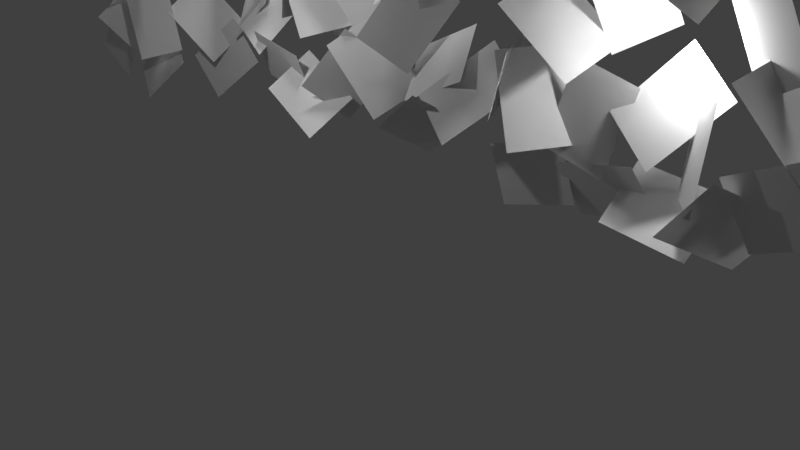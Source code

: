 # Source: karte2.blend  (saved by Blender 2.79.0; exported with 4.5.12 LTS)
import bpy
from mathutils import Matrix  # noqa: F401  (used for matrix-valued properties, if any)

bpy.ops.wm.read_factory_settings(use_empty=True)
scene = bpy.context.scene
scene.name = 'Scene'

# ---- collections
col_collection_1 = bpy.data.collections.new('Collection 1'); scene.collection.children.link(col_collection_1)

# ---- materials (node trees are filled in below, after node groups)
mat_material_003 = bpy.data.materials.new('Material.003')
mat_material_003.alpha_threshold = 0.0
mat_material_003.use_transparent_shadow = False
mat_material_003.preview_render_type = 'FLAT'
mat_material_003.roughness = 0.5

# ---- material node trees

# ---- world
world_world = bpy.data.worlds.new('World'); scene.world = world_world
world_world.color = (0.05088, 0.05088, 0.05088)
world_world.use_sun_shadow = False
world_world.sun_shadow_jitter_overblur = 0.0
world_world.cycles.sampling_method = 'MANUAL'

# ---- cameras
cam_camera_001 = bpy.data.cameras.new('Camera.001')
cam_camera_001.clip_end = 100.0
cam_camera_001.lens = 35.0
cam_camera_001.sensor_width = 32.0
cam_camera_001.sensor_height = 18.0
cam_camera_001.ortho_scale = 7.314
cam_camera_001.dof.focus_distance = 0.0
cam_camera_001.dof.aperture_fstop = 128.0
cam_camera = bpy.data.cameras.new('Camera')
cam_camera.clip_end = 100.0
cam_camera.lens = 35.0
cam_camera.sensor_width = 32.0
cam_camera.sensor_height = 18.0
cam_camera.ortho_scale = 7.314
cam_camera.dof.focus_distance = 0.0
cam_camera.dof.aperture_fstop = 128.0

# ---- lights
light_point_003 = bpy.data.lights.new('Point.003', 'POINT')
light_point_003.transmission_factor = 0.0
light_point_003.energy = 100.0
light_point_003.shadow_buffer_clip_start = 0.5
light_point_003.shadow_soft_size = 0.1
light_point_003.shadow_maximum_resolution = 0.006
light_point_003.use_absolute_resolution = True
light_point_002 = bpy.data.lights.new('Point.002', 'POINT')
light_point_002.transmission_factor = 0.0
light_point_002.energy = 100.0
light_point_002.shadow_buffer_clip_start = 0.5
light_point_002.shadow_soft_size = 0.1
light_point_002.shadow_maximum_resolution = 0.006
light_point_002.use_absolute_resolution = True
light_point_001 = bpy.data.lights.new('Point.001', 'POINT')
light_point_001.transmission_factor = 0.0
light_point_001.energy = 100.0
light_point_001.shadow_buffer_clip_start = 0.5
light_point_001.shadow_soft_size = 0.1
light_point_001.shadow_maximum_resolution = 0.006
light_point_001.use_absolute_resolution = True
light_point = bpy.data.lights.new('Point', 'POINT')
light_point.transmission_factor = 0.0
light_point.energy = 100.0
light_point.shadow_buffer_clip_start = 0.5
light_point.shadow_soft_size = 0.1
light_point.shadow_maximum_resolution = 0.006
light_point.use_absolute_resolution = True
light_sun_001 = bpy.data.lights.new('Sun.001', 'SUN')
light_sun_001.transmission_factor = 0.0
light_sun_001.angle = 0.1993
light_sun_001.energy = 1.0
light_sun_001.shadow_buffer_clip_start = 0.5
light_sun_001.shadow_soft_size = 0.1
light_sun_001.shadow_cascade_max_distance = 1000.0
light_lamp = bpy.data.lights.new('Lamp', 'POINT')
light_lamp.transmission_factor = 0.0
light_lamp.cutoff_distance = 30.0
light_lamp.energy = 100.0
light_lamp.shadow_buffer_clip_start = 1.001
light_lamp.shadow_soft_size = 0.1
light_lamp.shadow_maximum_resolution = 0.006
light_lamp.use_absolute_resolution = True

# ---- meshes
me_plane_101 = bpy.data.meshes.new('Plane.101')
me_plane_101.from_pydata([(-1.0, -1.0, 0.0), (1.0, -1.0, 0.0), (-1.0, 1.0, 0.0), (1.0, 1.0, 0.0), (-3.952, -4.085, -4.047), (-3.554, -2.9, -5.037), (-6.569, -4.122, -5.187), (-6.171, -2.937, -6.178), (-8.555, -5.029, -5.111), (-8.636, -3.658, -5.516), (-7.938, -5.408, -7.846), (-8.018, -4.037, -8.251), (-6.404, -5.711, -4.485), (-5.235, -4.574, -4.461), (-8.467, -4.657, -5.762), (-7.299, -3.52, -5.737), (-9.665, -6.027, -7.315), (-7.797, -5.549, -7.522), (-10.68, -4.209, -7.933), (-8.814, -3.73, -8.14), (-4.227, -2.413, -6.533), (-4.785, -1.082, -6.817), (-6.968, -2.971, -6.483), (-7.526, -1.641, -6.768), (-8.568, -4.986, -6.971), (-8.959, -6.227, -6.127), (-5.778, -5.411, -6.951), (-6.169, -6.651, -6.107), (-11.11, -4.952, -9.372), (-10.64, -6.186, -10.19), (-8.503, -4.826, -8.232), (-8.027, -6.061, -9.048), (-9.802, 1.109, -7.641), (-7.947, 1.179, -6.901), (-10.86, 1.626, -5.094), (-9.004, 1.696, -4.353), (-9.278, -3.698, -8.861), (-7.553, -3.671, -7.851), (-9.856, -1.84, -7.976), (-8.131, -1.813, -6.965), (-4.742, -4.788, -5.036), (-3.027, -5.059, -4.084), (-4.243, -2.826, -4.796), (-2.527, -3.097, -3.844), (-4.262, -2.741, -6.138), (-3.704, -3.153, -4.31), (-4.077, -0.8298, -5.315), (-3.519, -1.242, -3.487), (-1.124, 2.146, -2.229), (-2.471, 1.311, -3.104), (0.3709, 0.542, -1.41), (-0.9756, -0.2932, -2.284), (-2.601, 0.9344, -3.973), (-3.914, 0.09161, -3.062), (-0.5829, 0.375, -2.118), (-1.896, -0.4677, -1.207), (-2.764, -0.5443, -1.762), (-3.868, 0.5059, -2.492), (-1.985, -1.046, -4.414), (-3.09, 0.003794, -5.143), (-2.378, -0.179, -3.22), (-3.527, -0.5416, -4.773), (-2.688, -2.011, -2.119), (-3.836, -2.374, -3.672), (-3.332, -1.753, -2.649), (-1.888, -2.709, -2.884), (-1.685, -0.7545, -0.8032), (-0.2413, -1.71, -1.038), (-1.373, -0.8784, -1.835), (-1.806, -2.038, -0.7997), (0.6115, -0.3951, 0.09872), (0.1786, -1.555, 1.134), (-6.778, -1.724, -4.061), (-6.632, -0.3268, -4.015), (-7.059, -1.663, -6.901), (-6.912, -0.2662, -6.855), (-5.938, -0.7743, -3.64), (-4.983, 0.3926, -4.2), (-7.988, -0.4017, -5.555), (-7.033, 0.7651, -6.115), (-6.138, 0.3567, -5.137), (-5.332, 1.638, -5.194), (-8.376, 1.014, -6.642), (-7.57, 2.296, -6.699), (-2.448, 1.209, -1.938), (-1.917, 2.041, -3.456), (-4.854, 0.7305, -3.314), (-4.323, 1.563, -4.832), (-6.055, 2.38, -2.873), (-7.01, 2.456, -4.626), (-4.164, 1.113, -4.015), (-5.119, 1.189, -5.768), (-6.611, 3.148, -4.708), (-6.293, 2.16, -3.327), (-7.379, 4.432, -2.658), (-7.06, 3.443, -1.277), (-11.96, -1.852, -9.402), (-12.01, -3.018, -8.295), (-9.109, -1.822, -9.215), (-9.157, -2.988, -8.108), (-12.4, -1.491, -9.946), (-11.03, -0.6134, -10.7), (-14.44, -0.5379, -11.4), (-13.08, 0.3394, -12.15), (-9.925, -2.015, -6.743), (-9.14, -0.735, -6.949), (-12.18, -1.458, -8.295), (-11.4, -0.1779, -8.501), (-12.04, -1.695, -7.557), (-12.52, -0.4303, -8.272), (-11.16, -2.251, -10.15), (-11.64, -0.9867, -10.87), (-14.75, 0.6728, -10.13), (-16.33, 0.2106, -11.17), (-13.0, -0.2009, -12.01), (-14.57, -0.6631, -13.05), (-7.288, -5.905, -6.479), (-8.965, -6.057, -7.548), (-6.782, -7.867, -6.708), (-8.458, -8.018, -7.777), (-6.666, -6.669, -6.187), (-5.39, -6.897, -4.681), (-6.214, -4.701, -5.964), (-4.938, -4.928, -4.458), (-4.353, 7.286, -0.4035), (-5.768, 6.299, -0.4979), (-2.367, 5.872, -0.04098), (-3.782, 4.884, -0.1354), (-3.099, 8.887, -0.6694), (-2.523, 10.2, -0.2879), (-3.741, 9.407, -3.351), (-3.166, 10.72, -2.969), (-1.523, 9.938, -0.2815), (-3.247, 9.295, -0.7106), (-0.9501, 8.541, 1.681), (-2.675, 7.899, 1.252), (12.72, 7.952, 12.36), (14.0, 7.725, 13.86), (13.18, 9.921, 12.58), (14.45, 9.693, 14.08), (12.1, 8.716, 12.06), (10.43, 8.565, 11.0), (12.61, 6.754, 11.83), (10.93, 6.603, 10.77), (6.931, 2.622, 4.354), (5.427, 3.36, 3.56), (6.018, 0.9869, 2.987), (4.514, 1.724, 2.194), (7.896, 11.31, 5.459), (6.662, 12.4, 5.653), (5.989, 10.14, 6.773), (4.754, 11.23, 6.966), (1.665, -0.03575, 1.364), (3.64, 0.1126, 1.134), (1.538, 1.754, 2.632), (3.514, 1.902, 2.403), (5.689, 2.964, 3.851), (7.513, 2.395, 3.964), (6.558, 4.489, 5.48), (8.382, 3.92, 5.593), (7.029, 4.332, 4.52), (7.036, 3.271, 5.827), (8.442, 5.47, 6.395), (8.45, 4.41, 7.702), (3.304, 7.445, 2.731), (2.337, 6.266, 3.215), (5.766, 6.434, 2.635), (4.799, 5.255, 3.119), (-0.5969, 1.195, 0.4868), (1.393, 1.269, 0.6606), (-0.6825, 3.133, -0.2135), (1.307, 3.207, -0.0396), (-0.717, 8.264, 3.749), (-0.7891, 9.176, 2.233), (-2.657, 7.12, 2.439), (-2.729, 8.032, 0.9222), (-0.8702, 7.575, 3.082), (0.7967, 7.519, 4.184), (-0.7988, 9.573, 3.183), (0.8681, 9.517, 4.285), (-0.722, 9.608, 1.838), (-0.2414, 9.323, 3.737), (-0.9997, 11.54, 2.499), (-0.5191, 11.26, 4.398), (4.636, 15.29, 8.409), (3.059, 14.83, 7.37), (6.392, 14.42, 6.535), (4.815, 13.96, 5.497), (0.6797, 13.16, 4.265), (-0.473, 12.83, 2.698), (0.2381, 11.33, 5.356), (-0.9146, 11.01, 3.789), (0.4773, 12.73, 3.941), (1.617, 13.88, 4.074), (-1.596, 13.81, 2.723), (-0.4566, 14.96, 2.856), (1.399, 0.04191, 1.334), (2.09, 1.264, 0.6412), (-1.161, 0.4386, 0.2038), (-0.4697, 1.66, -0.4891), (-3.164, 6.112, -1.061), (-1.338, 5.882, -0.3158), (-4.155, 6.44, 1.575), (-2.328, 6.21, 2.321), (1.373, 1.559, -0.5069), (1.78, 0.8811, 1.196), (1.974, 3.3, 0.7619), (2.381, 2.623, 2.464), (5.492, 5.497, 4.514), (3.994, 4.941, 3.453), (6.575, 3.67, 4.936), (5.077, 3.114, 3.875), (3.801, 4.691, 2.506), (2.288, 3.916, 3.203), (5.615, 3.7, 4.199), (4.101, 2.925, 4.896), (3.242, 3.014, 4.331), (2.414, 4.247, 3.865), (3.964, 2.745, 1.596), (3.136, 3.978, 1.13), (3.745, 3.495, 2.981), (2.569, 3.454, 1.364), (2.988, 1.62, 3.628), (1.812, 1.58, 2.011), (-0.9295, 2.595, 1.787), (-0.4644, 3.931, 2.167), (-1.117, 3.016, -0.9983), (-0.652, 4.352, -0.618), (0.1073, 3.373, 2.428), (1.333, 4.463, 2.155), (-1.779, 4.193, 0.6322), (-0.5525, 5.283, 0.359), (0.2098, 4.67, 1.224), (1.302, 5.83, 1.474), (-1.806, 5.741, -0.1003), (-0.7135, 6.901, 0.1502), (3.962, 4.703, 4.578), (4.719, 5.629, 3.281), (1.515, 4.674, 3.109), (2.271, 5.6, 1.811), (0.6988, 6.364, 3.941), (-0.1796, 6.752, 2.231), (2.303, 5.048, 2.51), (1.424, 5.435, 0.7998), (0.3762, 7.389, 2.316), (0.4254, 6.231, 3.44), (-0.1392, 8.487, 4.646), (-0.09003, 7.329, 5.77), (7.346, 12.93, 10.99), (6.868, 14.19, 10.27), (8.229, 12.37, 8.39), (7.751, 13.63, 7.675), (9.465, 12.61, 11.8), (10.25, 13.89, 11.59), (7.205, 13.16, 10.25), (7.99, 14.44, 10.04), (6.994, 13.13, 8.596), (8.359, 14.01, 7.844), (4.946, 14.08, 7.144), (6.311, 14.96, 6.392), (7.433, 12.77, 9.141), (7.385, 11.6, 10.25), (10.28, 12.8, 9.328), (10.23, 11.63, 10.43), (6.228, 10.68, 6.04), (7.265, 9.952, 7.395), (8.409, 11.96, 5.778), (9.446, 11.23, 7.132), (12.78, 17.77, 13.83), (13.1, 16.78, 15.22), (12.01, 19.05, 15.88), (12.33, 18.06, 17.27), (13.34, 17.0, 15.67), (12.38, 17.08, 13.92), (15.23, 15.73, 14.53), (14.27, 15.81, 12.77), (16.94, 15.83, 16.6), (17.47, 16.66, 15.09), (14.54, 15.35, 15.23), (15.07, 16.18, 13.71), (13.25, 14.98, 13.41), (14.06, 16.26, 13.35), (11.01, 15.64, 11.9), (11.82, 16.92, 11.84), (13.45, 13.85, 14.9), (14.41, 15.01, 14.34), (11.4, 14.22, 12.99), (12.36, 15.39, 12.43), (12.61, 12.9, 14.48), (12.76, 14.29, 14.53), (12.33, 12.96, 11.64), (12.48, 14.36, 11.69), (18.02, 13.74, 16.71), (17.58, 12.58, 17.74), (20.0, 14.23, 18.64), (19.57, 13.07, 19.68), (16.06, 12.87, 15.89), (17.5, 11.91, 15.66), (17.71, 13.87, 17.74), (19.15, 12.91, 17.5), (17.01, 14.44, 15.32), (15.86, 14.08, 13.77), (16.7, 12.61, 16.42), (15.55, 12.25, 14.87), (16.63, 14.08, 16.78), (15.52, 15.13, 16.05), (17.41, 13.57, 14.13), (16.3, 14.63, 13.4), (16.79, 15.56, 14.57), (15.48, 14.71, 15.48), (18.81, 15.0, 16.42), (17.49, 14.15, 17.34), (18.27, 16.77, 16.31), (16.92, 15.93, 15.44), (19.76, 15.16, 17.13), (18.41, 14.33, 16.26), (5.443, 4.739, 4.38), (6.716, 4.736, 5.922), (5.561, 6.736, 4.289), (6.834, 6.733, 5.832), (7.726, 4.791, 6.111), (7.355, 5.221, 7.978), (6.311, 6.373, 5.087), (5.941, 6.803, 6.954), (6.994, 5.983, 7.856), (7.095, 4.587, 7.986), (9.713, 6.04, 6.989), (9.815, 4.644, 7.12), (8.202, 9.006, 8.527), (9.177, 9.889, 9.735), (8.205, 10.39, 6.465), (9.18, 11.27, 7.674), (7.525, 8.556, 9.22), (9.236, 8.889, 8.301), (6.05, 9.449, 7.133), (7.762, 9.782, 6.214), (7.415, 5.875, 7.064), (9.053, 5.405, 7.994), (7.408, 7.493, 8.744), (9.046, 7.022, 9.674), (7.985, 6.999, 8.757), (8.72, 8.213, 8.082), (5.724, 7.2, 7.038), (6.459, 8.415, 6.362), (15.13, 11.88, 12.4), (15.69, 11.47, 14.23), (15.31, 13.79, 13.23), (15.87, 13.38, 15.06), (9.127, 6.74, 9.032), (9.83, 7.751, 10.22), (7.846, 8.117, 7.406), (8.55, 9.129, 8.597), (14.65, 9.833, 13.51), (16.36, 9.562, 14.46), (15.15, 11.8, 13.75), (16.86, 11.52, 14.7), (2.79, 7.174, 5.41), (4.78, 7.248, 5.584), (2.704, 9.112, 4.71), (4.694, 9.186, 4.884), (11.83, 6.796, 10.5), (12.19, 8.173, 10.55), (9.074, 7.161, 9.943), (9.438, 8.538, 9.987), (10.11, 10.92, 9.681), (11.84, 10.95, 10.69), (9.534, 12.78, 10.57), (11.26, 12.81, 11.58), (9.589, 15.73, 10.9), (11.44, 15.8, 11.64), (8.532, 16.25, 13.45), (10.39, 16.32, 14.19), (8.275, 9.67, 9.171), (8.752, 8.435, 8.355), (10.89, 9.795, 10.31), (11.36, 8.56, 9.495), (10.82, 9.635, 11.57), (10.43, 8.395, 12.42), (13.61, 9.21, 11.59), (13.22, 7.97, 12.44), (6.743, 7.169, 6.646), (6.427, 8.189, 7.981), (4.683, 7.922, 4.987), (4.367, 8.941, 6.321), (15.16, 12.21, 12.01), (14.61, 13.54, 11.73), (12.42, 11.65, 12.06), (11.86, 12.98, 11.77), (9.725, 8.594, 11.23), (11.59, 9.073, 11.02), (8.708, 10.41, 10.61), (10.58, 10.89, 10.4), (12.99, 8.91, 14.06), (14.15, 10.05, 14.08), (10.92, 9.964, 12.78), (12.09, 11.1, 12.81), (10.83, 9.592, 13.43), (10.75, 10.96, 13.03), (11.45, 9.214, 10.7), (11.37, 10.58, 10.29), (15.44, 10.54, 14.5), (15.84, 11.72, 13.51), (12.82, 10.5, 13.36), (13.22, 11.68, 12.37)], [], [(0, 1, 3, 2), (4, 5, 7, 6), (8, 9, 11, 10), (12, 13, 15, 14), (16, 17, 19, 18), (20, 21, 23, 22), (24, 25, 27, 26), (28, 29, 31, 30), (32, 33, 35, 34), (36, 37, 39, 38), (40, 41, 43, 42), (44, 45, 47, 46), (48, 49, 51, 50), (52, 53, 55, 54), (56, 57, 59, 58), (60, 61, 63, 62), (64, 65, 67, 66), (68, 69, 71, 70), (72, 73, 75, 74), (76, 77, 79, 78), (80, 81, 83, 82), (84, 85, 87, 86), (88, 89, 91, 90), (92, 93, 95, 94), (96, 97, 99, 98), (100, 101, 103, 102), (104, 105, 107, 106), (108, 109, 111, 110), (112, 113, 115, 114), (116, 117, 119, 118), (120, 121, 123, 122), (124, 125, 127, 126), (128, 129, 131, 130), (132, 133, 135, 134), (136, 137, 139, 138), (140, 141, 143, 142), (144, 145, 147, 146), (148, 149, 151, 150), (152, 153, 155, 154), (156, 157, 159, 158), (160, 161, 163, 162), (164, 165, 167, 166), (168, 169, 171, 170), (172, 173, 175, 174), (176, 177, 179, 178), (180, 181, 183, 182), (184, 185, 187, 186), (188, 189, 191, 190), (192, 193, 195, 194), (196, 197, 199, 198), (200, 201, 203, 202), (204, 205, 207, 206), (208, 209, 211, 210), (212, 213, 215, 214), (216, 217, 219, 218), (220, 221, 223, 222), (224, 225, 227, 226), (228, 229, 231, 230), (232, 233, 235, 234), (236, 237, 239, 238), (240, 241, 243, 242), (244, 245, 247, 246), (248, 249, 251, 250), (252, 253, 255, 254), (256, 257, 259, 258), (260, 261, 263, 262), (264, 265, 267, 266), (268, 269, 271, 270), (272, 273, 275, 274), (276, 277, 279, 278), (280, 281, 283, 282), (284, 285, 287, 286), (288, 289, 291, 290), (292, 293, 295, 294), (296, 297, 299, 298), (300, 301, 303, 302), (304, 305, 307, 306), (308, 309, 311, 310), (312, 313, 315, 314), (316, 317, 319, 318), (320, 321, 323, 322), (324, 325, 327, 326), (328, 329, 331, 330), (332, 333, 335, 334), (336, 337, 339, 338), (340, 341, 343, 342), (344, 345, 347, 346), (348, 349, 351, 350), (352, 353, 355, 354), (356, 357, 359, 358), (360, 361, 363, 362), (364, 365, 367, 366), (368, 369, 371, 370), (372, 373, 375, 374), (376, 377, 379, 378), (380, 381, 383, 382), (384, 385, 387, 386), (388, 389, 391, 390), (392, 393, 395, 394), (396, 397, 399, 398), (400, 401, 403, 402)])
_uv = me_plane_101.uv_layers.new(name='UVMap')
_uv.uv.foreach_set('vector', [0.0, 0.0, 1.0, 0.0, 1.0, 1.0, 0.0, 1.0, 0.0, 0.0, 1.0, 0.0, 1.0, 1.0, 0.0, 1.0, 0.0, 0.0, 1.0, 0.0, 1.0, 1.0, 0.0, 1.0, -0.002428, -0.002428, 1.002, -0.002428, 1.002, 1.002, -0.002428, 1.002, 0.0, 0.0, 1.0, 0.0, 1.0, 1.0, 0.0, 1.0, 0.0, 0.0, 1.0, 0.0, 1.0, 1.0, 0.0, 1.0, 0.0, 0.0, 1.0, 0.0, 1.0, 1.0, 0.0, 1.0, 0.0, 0.0, 1.0, 0.0, 1.0, 1.0, 0.0, 1.0, 0.0, 0.0, 1.0, 0.0, 1.0, 1.0, 0.0, 1.0, 0.0, 0.0, 1.0, 0.0, 1.0, 1.0, 0.0, 1.0, 0.0, 0.0, 1.0, 0.0, 1.0, 1.0, 0.0, 1.0, 0.0, 0.0, 1.0, 0.0, 1.0, 1.0, 0.0, 1.0, 0.0, 0.0, 1.0, 0.0, 1.0, 1.0, 0.0, 1.0, 0.0, 0.0, 1.0, 0.0, 1.0, 1.0, 0.0, 1.0, 0.0, 0.0, 1.0, 0.0, 1.0, 1.0, 0.0, 1.0, 0.0, 0.0, 1.0, 0.0, 1.0, 1.0, 0.0, 1.0, 0.0, 0.0, 1.0, 0.0, 1.0, 1.0, 0.0, 1.0, 0.0, 0.0, 1.0, 0.0, 1.0, 1.0, 0.0, 1.0, 0.0, 0.0, 1.0, 0.0, 1.0, 1.0, 0.0, 1.0, 0.0, 0.0, 1.0, 0.0, 1.0, 1.0, 0.0, 1.0, 0.0, 0.0, 1.0, 0.0, 1.0, 1.0, 0.0, 1.0, 0.0, 0.0, 1.0, 0.0, 1.0, 1.0, 0.0, 1.0, 0.0, 0.0, 1.0, 0.0, 1.0, 1.0, 0.0, 1.0, 0.0, 0.0, 1.0, 0.0, 1.0, 1.0, 0.0, 1.0, 0.0, 0.0, 1.0, 0.0, 1.0, 1.0, 0.0, 1.0, 0.0, 0.0, 1.0, 0.0, 1.0, 1.0, 0.0, 1.0, -0.002428, -0.002428, 1.002, -0.002428, 1.002, 1.002, -0.002428, 1.002, 0.0, 0.0, 1.0, 0.0, 1.0, 1.0, 0.0, 1.0, 0.0, 0.0, 1.0, 0.0, 1.0, 1.0, 0.0, 1.0, 0.0, 0.0, 1.0, 0.0, 1.0, 1.0, 0.0, 1.0, 0.0, 0.0, 1.0, 0.0, 1.0, 1.0, 0.0, 1.0, 0.0, 0.0, 1.0, 0.0, 1.0, 1.0, 0.0, 1.0, 0.0, 0.0, 1.0, 0.0, 1.0, 1.0, 0.0, 1.0, 0.0, 0.0, 1.0, 0.0, 1.0, 1.0, 0.0, 1.0, 0.0, 0.0, 1.0, 0.0, 1.0, 1.0, 0.0, 1.0, 0.0, 0.0, 1.0, 0.0, 1.0, 1.0, 0.0, 1.0, 0.0, 0.0, 1.0, 0.0, 1.0, 1.0, 0.0, 1.0, 0.0, 0.0, 1.0, 0.0, 1.0, 1.0, 0.0, 1.0, 0.0, 0.0, 1.0, 0.0, 1.0, 1.0, 0.0, 1.0, 0.0, 0.0, 1.0, 0.0, 1.0, 1.0, 0.0, 1.0, 0.0, 0.0, 1.0, 0.0, 1.0, 1.0, 0.0, 1.0, 0.0, 0.0, 1.0, 0.0, 1.0, 1.0, 0.0, 1.0, 0.0, 0.0, 1.0, 0.0, 1.0, 1.0, 0.0, 1.0, 0.0, 0.0, 1.0, 0.0, 1.0, 1.0, 0.0, 1.0, 0.0, 0.0, 1.0, 0.0, 1.0, 1.0, 0.0, 1.0, 0.0, 0.0, 1.0, 0.0, 1.0, 1.0, 0.0, 1.0, 0.0, 0.0, 1.0, 0.0, 1.0, 1.0, 0.0, 1.0, 0.0, 0.0, 1.0, 0.0, 1.0, 1.0, 0.0, 1.0, 0.0, 0.0, 1.0, 0.0, 1.0, 1.0, 0.0, 1.0, 0.0, 0.0, 1.0, 0.0, 1.0, 1.0, 0.0, 1.0, 0.0, 0.0, 1.0, 0.0, 1.0, 1.0, 0.0, 1.0, 0.0, 0.0, 1.0, 0.0, 1.0, 1.0, 0.0, 1.0, 0.0, 0.0, 1.0, 0.0, 1.0, 1.0, 0.0, 1.0, 0.0, 0.0, 1.0, 0.0, 1.0, 1.0, 0.0, 1.0, 0.0, 0.0, 1.0, 0.0, 1.0, 1.0, 0.0, 1.0, 0.0, 0.0, 1.0, 0.0, 1.0, 1.0, 0.0, 1.0, 0.0, 0.0, 1.0, 0.0, 1.0, 1.0, 0.0, 1.0, 0.0, 0.0, 1.0, 0.0, 1.0, 1.0, 0.0, 1.0, 0.0, 0.0, 1.0, 0.0, 1.0, 1.0, 0.0, 1.0, 0.0, 0.0, 1.0, 0.0, 1.0, 1.0, 0.0, 1.0, 0.0, 0.0, 1.0, 0.0, 1.0, 1.0, 0.0, 1.0, 0.0, 0.0, 1.0, 0.0, 1.0, 1.0, 0.0, 1.0, 0.0, 0.0, 1.0, 0.0, 1.0, 1.0, 0.0, 1.0, -0.002428, -0.002428, 1.002, -0.002428, 1.002, 1.002, -0.002428, 1.002, 0.0, 0.0, 1.0, 0.0, 1.0, 1.0, 0.0, 1.0, 0.0, 0.0, 1.0, 0.0, 1.0, 1.0, 0.0, 1.0, 0.0, 0.0, 1.0, 0.0, 1.0, 1.0, 0.0, 1.0, 0.0, 0.0, 1.0, 0.0, 1.0, 1.0, 0.0, 1.0, 0.0, 0.0, 1.0, 0.0, 1.0, 1.0, 0.0, 1.0, 0.0, 0.0, 1.0, 0.0, 1.0, 1.0, 0.0, 1.0, 0.0, 0.0, 1.0, 0.0, 1.0, 1.0, 0.0, 1.0, 0.0, 0.0, 1.0, 0.0, 1.0, 1.0, 0.0, 1.0, 0.0, 0.0, 1.0, 0.0, 1.0, 1.0, 0.0, 1.0, 0.0, 0.0, 1.0, 0.0, 1.0, 1.0, 0.0, 1.0, 0.0, 0.0, 1.0, 0.0, 1.0, 1.0, 0.0, 1.0, 0.0, 0.0, 1.0, 0.0, 1.0, 1.0, 0.0, 1.0, 0.0, 0.0, 1.0, 0.0, 1.0, 1.0, 0.0, 1.0, 0.0, 0.0, 1.0, 0.0, 1.0, 1.0, 0.0, 1.0, 0.0, 0.0, 1.0, 0.0, 1.0, 1.0, 0.0, 1.0, 0.0, 0.0, 1.0, 0.0, 1.0, 1.0, 0.0, 1.0, 0.0, 0.0, 1.0, 0.0, 1.0, 1.0, 0.0, 1.0, 0.0, 0.0, 1.0, 0.0, 1.0, 1.0, 0.0, 1.0, 0.0, 0.0, 1.0, 0.0, 1.0, 1.0, 0.0, 1.0, 0.0, 0.0, 1.0, 0.0, 1.0, 1.0, 0.0, 1.0, 0.0, 0.0, 1.0, 0.0, 1.0, 1.0, 0.0, 1.0, 0.0, 0.0, 1.0, 0.0, 1.0, 1.0, 0.0, 1.0, 0.0, 0.0, 1.0, 0.0, 1.0, 1.0, 0.0, 1.0, 0.0, 0.0, 1.0, 0.0, 1.0, 1.0, 0.0, 1.0, 0.0, 0.0, 1.0, 0.0, 1.0, 1.0, 0.0, 1.0, 0.0, 0.0, 1.0, 0.0, 1.0, 1.0, 0.0, 1.0, 0.0, 0.0, 1.0, 0.0, 1.0, 1.0, 0.0, 1.0, 0.0, 0.0, 1.0, 0.0, 1.0, 1.0, 0.0, 1.0, 0.0, 0.0, 1.0, 0.0, 1.0, 1.0, 0.0, 1.0, 0.0, 0.0, 1.0, 0.0, 1.0, 1.0, 0.0, 1.0, 0.0, 0.0, 1.0, 0.0, 1.0, 1.0, 0.0, 1.0, 0.0, 0.0, 1.0, 0.0, 1.0, 1.0, 0.0, 1.0, 0.0, 0.0, 1.0, 0.0, 1.0, 1.0, 0.0, 1.0, 0.0, 0.0, 1.0, 0.0, 1.0, 1.0, 0.0, 1.0, -0.002428, -0.002428, 1.002, -0.002428, 1.002, 1.002, -0.002428, 1.002, 0.0, 0.0, 1.0, 0.0, 1.0, 1.0, 0.0, 1.0, 0.0, 0.0, 1.0, 0.0, 1.0, 1.0, 0.0, 1.0])
me_plane_101.materials.append(mat_material_003)
me_plane_101.use_remesh_preserve_volume = False
me_plane_101.use_remesh_preserve_attributes = False
me_plane_101.use_mirror_vertex_groups = False
me_plane_101.update()

# ---- objects
ob_karte = bpy.data.objects.new('karte', me_plane_101)
ob_camera_001 = bpy.data.objects.new('Camera.001', cam_camera_001)
ob_point_003 = bpy.data.objects.new('Point.003', light_point_003)
ob_point_002 = bpy.data.objects.new('Point.002', light_point_002)
ob_point_001 = bpy.data.objects.new('Point.001', light_point_001)
ob_point = bpy.data.objects.new('Point', light_point)
ob_sun_001 = bpy.data.objects.new('Sun.001', light_sun_001)
ob_lamp = bpy.data.objects.new('Lamp', light_lamp)
ob_camera = bpy.data.objects.new('Camera', cam_camera)

# ---- transforms, parenting, visibility, modifiers, constraints
ob_karte.location = (-3.099, 2.301, 1.407)
ob_karte.rotation_euler = (1.877, 0.6322, 0.801)
ob_karte.scale = (0.4365, 0.6232, 0.4365)
ob_karte.lineart.crease_threshold = 0.0
ob_camera_001.location = (-7.561, -5.946, 5.15)
ob_camera_001.rotation_euler = (1.109, 0.0, 0.8149)
ob_camera_001.scale = (0.7974, 0.7974, 0.7974)
ob_camera_001.lock_rotations_4d = False
ob_camera_001.empty_display_type = 'ARROWS'
ob_camera_001.color = (0.0, 0.0, 0.0, 0.0)
ob_camera_001.hide_viewport = True
ob_camera_001.display_type = 'WIRE'
ob_camera_001.lineart.crease_threshold = 0.0
ob_point_003.location = (-11.9, 2.434, 2.788)
ob_point_003.hide_viewport = True
ob_point_003.lineart.crease_threshold = 0.0
ob_point_002.location = (8.31, 2.17, 0.4802)
ob_point_002.hide_viewport = True
ob_point_002.lineart.crease_threshold = 0.0
ob_point_001.location = (-11.83, 3.156, -2.243)
ob_point_001.rotation_euler = (0.0, -0.0, -0.07228)
ob_point_001.hide_viewport = True
ob_point_001.lineart.crease_threshold = 0.0
ob_point.location = (2.138, 2.718, 2.788)
ob_point.hide_viewport = True
ob_point.lineart.crease_threshold = 0.0
ob_sun_001.location = (6.948, -0.2144, 3.096)
ob_sun_001.rotation_euler = (0.0, -0.0, -0.07228)
ob_sun_001.hide_viewport = True
ob_sun_001.lineart.crease_threshold = 0.0
ob_lamp.location = (-3.732, 0.2236, 3.263)
ob_lamp.rotation_euler = (0.6503, 0.05522, 1.794)
ob_lamp.scale = (1.259, 1.259, 1.259)
ob_lamp.lock_rotations_4d = False
ob_lamp.empty_display_type = 'ARROWS'
ob_lamp.color = (0.0, 0.0, 0.0, 0.0)
ob_lamp.hide_viewport = True
ob_lamp.lineart.crease_threshold = 0.0
ob_camera.location = (6.472, -5.661, 5.15)
ob_camera.rotation_euler = (1.109, 0.0, 0.8149)
ob_camera.scale = (0.7974, 0.7974, 0.7974)
ob_camera.lock_rotations_4d = False
ob_camera.empty_display_type = 'ARROWS'
ob_camera.color = (0.0, 0.0, 0.0, 0.0)
ob_camera.hide_viewport = True
ob_camera.display_type = 'WIRE'
ob_camera.lineart.crease_threshold = 0.0

# ---- collection membership
col_collection_1.objects.link(ob_karte)
col_collection_1.objects.link(ob_camera_001)
col_collection_1.objects.link(ob_point_003)
col_collection_1.objects.link(ob_point_002)
col_collection_1.objects.link(ob_point_001)
col_collection_1.objects.link(ob_point)
col_collection_1.objects.link(ob_sun_001)
col_collection_1.objects.link(ob_lamp)
col_collection_1.objects.link(ob_camera)

# ---- scene / render settings (as saved in the file)
scene.camera = ob_camera
scene.frame_start = 1; scene.frame_end = 250; scene.frame_set(1)
scene.render.engine = 'BLENDER_EEVEE_NEXT'
scene.render.resolution_percentage = 50
scene.render.dither_intensity = 0.0
scene.cycles.use_denoising = False
scene.cycles.samples = 128
scene.cycles.sampling_pattern = 'TABULATED_SOBOL'
scene.cycles.use_adaptive_sampling = False
scene.cycles.use_light_tree = False
scene.cycles.blur_glossy = 0.0
scene.cycles.sample_clamp_indirect = 0.0
scene.view_settings.view_transform = 'Standard'
bpy.context.view_layer.update()
